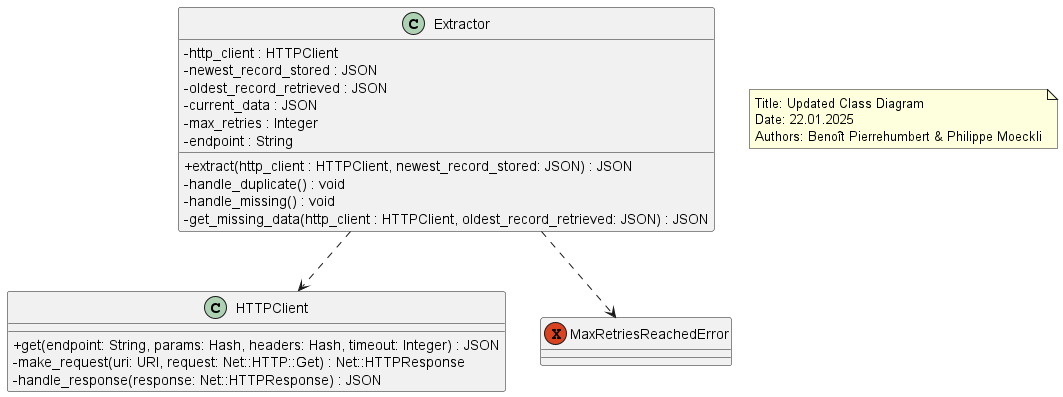

The diagram above was rendered by PlantUML. Its source (embedded in the PNG):
@startuml

skinparam classAttributeIconSize 0

class Extractor {
  - http_client : HTTPClient
  - newest_record_stored : JSON
  - oldest_record_retrieved : JSON
  - current_data : JSON
  - max_retries : Integer
  - endpoint : String
  + extract(http_client : HTTPClient, newest_record_stored: JSON) : JSON
  - handle_duplicate() : void
  - handle_missing() : void
  - get_missing_data(http_client : HTTPClient, oldest_record_retrieved: JSON) : JSON
}

class HTTPClient {
  + get(endpoint: String, params: Hash, headers: Hash, timeout: Integer) : JSON
  - make_request(uri: URI, request: Net::HTTP::Get) : Net::HTTPResponse
  - handle_response(response: Net::HTTPResponse) : JSON
}

Exception MaxRetriesReachedError {}

Extractor ..> HTTPClient
Extractor ..> MaxRetriesReachedError

note as N1
  Title: Updated Class Diagram
  Date: 22.01.2025
  Authors: Benoît Pierrehumbert & Philippe Moeckli
end note

@enduml